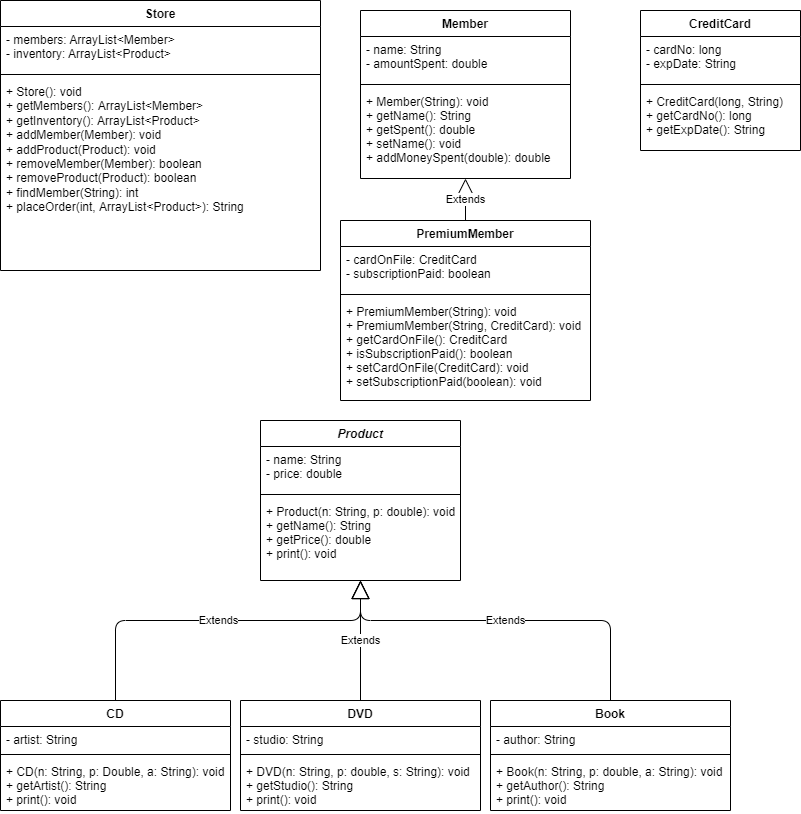

The diagram above was exported from draw.io. Its source (the exported page's mxGraphModel, read from the mxfile embedded in the PNG):
<mxGraphModel dx="1667" dy="792" grid="1" gridSize="10" guides="1" tooltips="1" connect="1" arrows="1" fold="1" page="1" pageScale="1" pageWidth="850" pageHeight="1100" background="#ffffff" math="0" shadow="0">
  <root>
    <mxCell id="0" />
    <mxCell id="1" parent="0" />
    <mxCell id="2" value="Book" style="swimlane;fontStyle=1;align=center;verticalAlign=top;childLayout=stackLayout;horizontal=1;startSize=26;horizontalStack=0;resizeParent=1;resizeParentMax=0;resizeLast=0;collapsible=1;marginBottom=0;" parent="1" vertex="1">
      <mxGeometry x="-350" y="710" width="240" height="110" as="geometry" />
    </mxCell>
    <mxCell id="3" value="- author: String" style="text;strokeColor=none;fillColor=none;align=left;verticalAlign=top;spacingLeft=4;spacingRight=4;overflow=hidden;rotatable=0;points=[[0,0.5],[1,0.5]];portConstraint=eastwest;" parent="2" vertex="1">
      <mxGeometry y="26" width="240" height="24" as="geometry" />
    </mxCell>
    <mxCell id="4" value="" style="line;strokeWidth=1;fillColor=none;align=left;verticalAlign=middle;spacingTop=-1;spacingLeft=3;spacingRight=3;rotatable=0;labelPosition=right;points=[];portConstraint=eastwest;strokeColor=inherit;" parent="2" vertex="1">
      <mxGeometry y="50" width="240" height="8" as="geometry" />
    </mxCell>
    <mxCell id="5" value="+ Book(n: String, p: double, a: String): void&#10;+ getAuthor(): String&#10;+ print(): void" style="text;strokeColor=none;fillColor=none;align=left;verticalAlign=top;spacingLeft=4;spacingRight=4;overflow=hidden;rotatable=0;points=[[0,0.5],[1,0.5]];portConstraint=eastwest;" parent="2" vertex="1">
      <mxGeometry y="58" width="240" height="52" as="geometry" />
    </mxCell>
    <mxCell id="6" value="DVD" style="swimlane;fontStyle=1;align=center;verticalAlign=top;childLayout=stackLayout;horizontal=1;startSize=26;horizontalStack=0;resizeParent=1;resizeParentMax=0;resizeLast=0;collapsible=1;marginBottom=0;" parent="1" vertex="1">
      <mxGeometry x="-600" y="710" width="240" height="110" as="geometry" />
    </mxCell>
    <mxCell id="7" value="- studio: String" style="text;strokeColor=none;fillColor=none;align=left;verticalAlign=top;spacingLeft=4;spacingRight=4;overflow=hidden;rotatable=0;points=[[0,0.5],[1,0.5]];portConstraint=eastwest;" parent="6" vertex="1">
      <mxGeometry y="26" width="240" height="24" as="geometry" />
    </mxCell>
    <mxCell id="8" value="" style="line;strokeWidth=1;fillColor=none;align=left;verticalAlign=middle;spacingTop=-1;spacingLeft=3;spacingRight=3;rotatable=0;labelPosition=right;points=[];portConstraint=eastwest;strokeColor=inherit;" parent="6" vertex="1">
      <mxGeometry y="50" width="240" height="8" as="geometry" />
    </mxCell>
    <mxCell id="9" value="+ DVD(n: String, p: double, s: String): void&#10;+ getStudio(): String&#10;+ print(): void" style="text;strokeColor=none;fillColor=none;align=left;verticalAlign=top;spacingLeft=4;spacingRight=4;overflow=hidden;rotatable=0;points=[[0,0.5],[1,0.5]];portConstraint=eastwest;" parent="6" vertex="1">
      <mxGeometry y="58" width="240" height="52" as="geometry" />
    </mxCell>
    <mxCell id="10" value="CD" style="swimlane;fontStyle=1;align=center;verticalAlign=top;childLayout=stackLayout;horizontal=1;startSize=26;horizontalStack=0;resizeParent=1;resizeParentMax=0;resizeLast=0;collapsible=1;marginBottom=0;" parent="1" vertex="1">
      <mxGeometry x="-840" y="710" width="230" height="110" as="geometry" />
    </mxCell>
    <mxCell id="11" value="- artist: String" style="text;strokeColor=none;fillColor=none;align=left;verticalAlign=top;spacingLeft=4;spacingRight=4;overflow=hidden;rotatable=0;points=[[0,0.5],[1,0.5]];portConstraint=eastwest;" parent="10" vertex="1">
      <mxGeometry y="26" width="230" height="24" as="geometry" />
    </mxCell>
    <mxCell id="12" value="" style="line;strokeWidth=1;fillColor=none;align=left;verticalAlign=middle;spacingTop=-1;spacingLeft=3;spacingRight=3;rotatable=0;labelPosition=right;points=[];portConstraint=eastwest;strokeColor=inherit;" parent="10" vertex="1">
      <mxGeometry y="50" width="230" height="8" as="geometry" />
    </mxCell>
    <mxCell id="13" value="+ CD(n: String, p: Double, a: String): void&#10;+ getArtist(): String&#10;+ print(): void" style="text;strokeColor=none;fillColor=none;align=left;verticalAlign=top;spacingLeft=4;spacingRight=4;overflow=hidden;rotatable=0;points=[[0,0.5],[1,0.5]];portConstraint=eastwest;" parent="10" vertex="1">
      <mxGeometry y="58" width="230" height="52" as="geometry" />
    </mxCell>
    <mxCell id="14" value="PremiumMember" style="swimlane;fontStyle=1;align=center;verticalAlign=top;childLayout=stackLayout;horizontal=1;startSize=26;horizontalStack=0;resizeParent=1;resizeParentMax=0;resizeLast=0;collapsible=1;marginBottom=0;" parent="1" vertex="1">
      <mxGeometry x="-500" y="230" width="250" height="180" as="geometry" />
    </mxCell>
    <mxCell id="15" value="- cardOnFile: CreditCard&#10;- subscriptionPaid: boolean" style="text;strokeColor=none;fillColor=none;align=left;verticalAlign=top;spacingLeft=4;spacingRight=4;overflow=hidden;rotatable=0;points=[[0,0.5],[1,0.5]];portConstraint=eastwest;" parent="14" vertex="1">
      <mxGeometry y="26" width="250" height="44" as="geometry" />
    </mxCell>
    <mxCell id="16" value="" style="line;strokeWidth=1;fillColor=none;align=left;verticalAlign=middle;spacingTop=-1;spacingLeft=3;spacingRight=3;rotatable=0;labelPosition=right;points=[];portConstraint=eastwest;strokeColor=inherit;" parent="14" vertex="1">
      <mxGeometry y="70" width="250" height="8" as="geometry" />
    </mxCell>
    <mxCell id="17" value="+ PremiumMember(String): void&#10;+ PremiumMember(String, CreditCard): void&#10;+ getCardOnFile(): CreditCard&#10;+ isSubscriptionPaid(): boolean&#10;+ setCardOnFile(CreditCard): void&#10;+ setSubscriptionPaid(boolean): void" style="text;strokeColor=none;fillColor=none;align=left;verticalAlign=top;spacingLeft=4;spacingRight=4;overflow=hidden;rotatable=0;points=[[0,0.5],[1,0.5]];portConstraint=eastwest;" parent="14" vertex="1">
      <mxGeometry y="78" width="250" height="102" as="geometry" />
    </mxCell>
    <mxCell id="18" value="Member" style="swimlane;fontStyle=1;align=center;verticalAlign=top;childLayout=stackLayout;horizontal=1;startSize=26;horizontalStack=0;resizeParent=1;resizeParentMax=0;resizeLast=0;collapsible=1;marginBottom=0;" parent="1" vertex="1">
      <mxGeometry x="-480" y="20" width="210" height="168" as="geometry" />
    </mxCell>
    <mxCell id="19" value="- name: String&#10;- amountSpent: double" style="text;strokeColor=none;fillColor=none;align=left;verticalAlign=top;spacingLeft=4;spacingRight=4;overflow=hidden;rotatable=0;points=[[0,0.5],[1,0.5]];portConstraint=eastwest;" parent="18" vertex="1">
      <mxGeometry y="26" width="210" height="44" as="geometry" />
    </mxCell>
    <mxCell id="20" value="" style="line;strokeWidth=1;fillColor=none;align=left;verticalAlign=middle;spacingTop=-1;spacingLeft=3;spacingRight=3;rotatable=0;labelPosition=right;points=[];portConstraint=eastwest;strokeColor=inherit;" parent="18" vertex="1">
      <mxGeometry y="70" width="210" height="8" as="geometry" />
    </mxCell>
    <mxCell id="21" value="+ Member(String): void&#10;+ getName(): String&#10;+ getSpent(): double&#10;+ setName(): void&#10;+ addMoneySpent(double): double" style="text;strokeColor=none;fillColor=none;align=left;verticalAlign=top;spacingLeft=4;spacingRight=4;overflow=hidden;rotatable=0;points=[[0,0.5],[1,0.5]];portConstraint=eastwest;" parent="18" vertex="1">
      <mxGeometry y="78" width="210" height="90" as="geometry" />
    </mxCell>
    <mxCell id="26" value="Store" style="swimlane;fontStyle=1;align=center;verticalAlign=top;childLayout=stackLayout;horizontal=1;startSize=26;horizontalStack=0;resizeParent=1;resizeParentMax=0;resizeLast=0;collapsible=1;marginBottom=0;" parent="1" vertex="1">
      <mxGeometry x="-840" y="10" width="320" height="270" as="geometry" />
    </mxCell>
    <mxCell id="27" value="- members: ArrayList&lt;Member&gt;&#10;- inventory: ArrayList&lt;Product&gt;" style="text;strokeColor=none;fillColor=none;align=left;verticalAlign=top;spacingLeft=4;spacingRight=4;overflow=hidden;rotatable=0;points=[[0,0.5],[1,0.5]];portConstraint=eastwest;" parent="26" vertex="1">
      <mxGeometry y="26" width="320" height="44" as="geometry" />
    </mxCell>
    <mxCell id="28" value="" style="line;strokeWidth=1;fillColor=none;align=left;verticalAlign=middle;spacingTop=-1;spacingLeft=3;spacingRight=3;rotatable=0;labelPosition=right;points=[];portConstraint=eastwest;strokeColor=inherit;" parent="26" vertex="1">
      <mxGeometry y="70" width="320" height="8" as="geometry" />
    </mxCell>
    <mxCell id="29" value="+ Store(): void&#10;+ getMembers(): ArrayList&lt;Member&gt;&#10;+ getInventory(): ArrayList&lt;Product&gt;&#10;+ addMember(Member): void&#10;+ addProduct(Product): void&#10;+ removeMember(Member): boolean&#10;+ removeProduct(Product): boolean&#10;+ findMember(String): int&#10;+ placeOrder(int, ArrayList&lt;Product&gt;): String " style="text;strokeColor=none;fillColor=none;align=left;verticalAlign=top;spacingLeft=4;spacingRight=4;overflow=hidden;rotatable=0;points=[[0,0.5],[1,0.5]];portConstraint=eastwest;whiteSpace=wrap;" parent="26" vertex="1">
      <mxGeometry y="78" width="320" height="192" as="geometry" />
    </mxCell>
    <mxCell id="30" value="Product" style="swimlane;fontStyle=3;align=center;verticalAlign=top;childLayout=stackLayout;horizontal=1;startSize=26;horizontalStack=0;resizeParent=1;resizeParentMax=0;resizeLast=0;collapsible=1;marginBottom=0;" parent="1" vertex="1">
      <mxGeometry x="-580" y="430" width="200" height="160" as="geometry" />
    </mxCell>
    <mxCell id="31" value="- name: String&#10;- price: double" style="text;strokeColor=none;fillColor=none;align=left;verticalAlign=top;spacingLeft=4;spacingRight=4;overflow=hidden;rotatable=0;points=[[0,0.5],[1,0.5]];portConstraint=eastwest;" parent="30" vertex="1">
      <mxGeometry y="26" width="200" height="44" as="geometry" />
    </mxCell>
    <mxCell id="32" value="" style="line;strokeWidth=1;fillColor=none;align=left;verticalAlign=middle;spacingTop=-1;spacingLeft=3;spacingRight=3;rotatable=0;labelPosition=right;points=[];portConstraint=eastwest;strokeColor=inherit;" parent="30" vertex="1">
      <mxGeometry y="70" width="200" height="8" as="geometry" />
    </mxCell>
    <mxCell id="33" value="+ Product(n: String, p: double): void&#10;+ getName(): String&#10;+ getPrice(): double&#10;+ print(): void" style="text;strokeColor=none;fillColor=none;align=left;verticalAlign=top;spacingLeft=4;spacingRight=4;overflow=hidden;rotatable=0;points=[[0,0.5],[1,0.5]];portConstraint=eastwest;fontStyle=0" parent="30" vertex="1">
      <mxGeometry y="78" width="200" height="82" as="geometry" />
    </mxCell>
    <mxCell id="34" value="Extends" style="endArrow=block;endSize=16;endFill=0;html=1;exitX=0.5;exitY=0;exitDx=0;exitDy=0;" parent="1" source="10" edge="1">
      <mxGeometry width="160" relative="1" as="geometry">
        <mxPoint x="-680" y="610" as="sourcePoint" />
        <mxPoint x="-480" y="590" as="targetPoint" />
        <Array as="points">
          <mxPoint x="-725" y="630" />
          <mxPoint x="-480" y="630" />
        </Array>
      </mxGeometry>
    </mxCell>
    <mxCell id="36" value="Extends" style="endArrow=block;endSize=16;endFill=0;html=1;entryX=0.5;entryY=1;entryDx=0;entryDy=0;exitX=0.5;exitY=0;exitDx=0;exitDy=0;" parent="1" source="6" target="30" edge="1">
      <mxGeometry width="160" relative="1" as="geometry">
        <mxPoint x="-680" y="610" as="sourcePoint" />
        <mxPoint x="-520" y="610" as="targetPoint" />
      </mxGeometry>
    </mxCell>
    <mxCell id="37" value="Extends" style="endArrow=block;endSize=16;endFill=0;html=1;exitX=0.5;exitY=0;exitDx=0;exitDy=0;" parent="1" source="2" edge="1">
      <mxGeometry width="160" relative="1" as="geometry">
        <mxPoint x="-480" y="610" as="sourcePoint" />
        <mxPoint x="-480" y="590" as="targetPoint" />
        <Array as="points">
          <mxPoint x="-230" y="630" />
          <mxPoint x="-480" y="630" />
        </Array>
      </mxGeometry>
    </mxCell>
    <mxCell id="38" value="Extends" style="endArrow=block;endSize=16;endFill=0;html=1;exitX=0.5;exitY=0;exitDx=0;exitDy=0;movable=1;resizable=1;rotatable=1;deletable=1;editable=1;connectable=1;" parent="1" source="14" target="21" edge="1">
      <mxGeometry width="160" relative="1" as="geometry">
        <mxPoint x="-330" y="230" as="sourcePoint" />
        <mxPoint x="-370" y="210" as="targetPoint" />
        <Array as="points" />
      </mxGeometry>
    </mxCell>
    <mxCell id="39" value="CreditCard" style="swimlane;fontStyle=1;align=center;verticalAlign=top;childLayout=stackLayout;horizontal=1;startSize=26;horizontalStack=0;resizeParent=1;resizeParentMax=0;resizeLast=0;collapsible=1;marginBottom=0;" parent="1" vertex="1">
      <mxGeometry x="-200" y="20" width="160" height="140" as="geometry" />
    </mxCell>
    <mxCell id="40" value="- cardNo: long&#10;- expDate: String&#10;" style="text;strokeColor=none;fillColor=none;align=left;verticalAlign=top;spacingLeft=4;spacingRight=4;overflow=hidden;rotatable=0;points=[[0,0.5],[1,0.5]];portConstraint=eastwest;" parent="39" vertex="1">
      <mxGeometry y="26" width="160" height="44" as="geometry" />
    </mxCell>
    <mxCell id="41" value="" style="line;strokeWidth=1;fillColor=none;align=left;verticalAlign=middle;spacingTop=-1;spacingLeft=3;spacingRight=3;rotatable=0;labelPosition=right;points=[];portConstraint=eastwest;strokeColor=inherit;" parent="39" vertex="1">
      <mxGeometry y="70" width="160" height="8" as="geometry" />
    </mxCell>
    <mxCell id="42" value="+ CreditCard(long, String)&#10;+ getCardNo(): long&#10;+ getExpDate(): String" style="text;strokeColor=none;fillColor=none;align=left;verticalAlign=top;spacingLeft=4;spacingRight=4;overflow=hidden;rotatable=0;points=[[0,0.5],[1,0.5]];portConstraint=eastwest;" parent="39" vertex="1">
      <mxGeometry y="78" width="160" height="62" as="geometry" />
    </mxCell>
  </root>
</mxGraphModel>